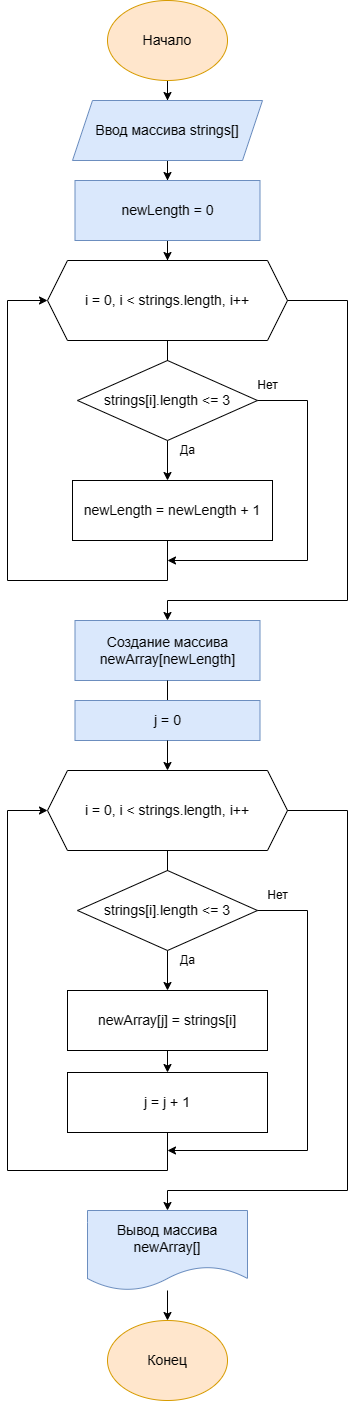

The diagram above was exported from draw.io. Its source (the exported page's mxGraphModel, read from the mxfile embedded in the PNG):
<mxGraphModel dx="1434" dy="796" grid="1" gridSize="10" guides="1" tooltips="1" connect="1" arrows="1" fold="1" page="1" pageScale="1" pageWidth="850" pageHeight="1100" math="0" shadow="0">
  <root>
    <mxCell id="0" />
    <mxCell id="1" parent="0" />
    <mxCell id="2AqtiWEjhXw5NKf2-kOx-25" value="" style="edgeStyle=orthogonalEdgeStyle;rounded=0;orthogonalLoop=1;jettySize=auto;html=1;fontFamily=Helvetica;fontSize=14;fontColor=default;" parent="1" source="2AqtiWEjhXw5NKf2-kOx-1" target="2AqtiWEjhXw5NKf2-kOx-21" edge="1">
      <mxGeometry relative="1" as="geometry" />
    </mxCell>
    <mxCell id="2AqtiWEjhXw5NKf2-kOx-1" value="&lt;font style=&quot;font-size: 14px;&quot;&gt;Начало&lt;/font&gt;" style="ellipse;whiteSpace=wrap;html=1;fillColor=#ffe6cc;strokeColor=#d79b00;" parent="1" vertex="1">
      <mxGeometry x="340" width="120" height="80" as="geometry" />
    </mxCell>
    <mxCell id="ErppqFFq7sXMKyS6zIhr-17" value="" style="edgeStyle=orthogonalEdgeStyle;rounded=0;orthogonalLoop=1;jettySize=auto;html=1;fontSize=14;" parent="1" source="2AqtiWEjhXw5NKf2-kOx-13" target="2AqtiWEjhXw5NKf2-kOx-18" edge="1">
      <mxGeometry relative="1" as="geometry" />
    </mxCell>
    <mxCell id="2AqtiWEjhXw5NKf2-kOx-13" value="&lt;font style=&quot;font-size: 14px;&quot;&gt;Вывод массива newArray[]&lt;/font&gt;" style="shape=document;whiteSpace=wrap;html=1;boundedLbl=1;fillColor=#dae8fc;strokeColor=#6c8ebf;" parent="1" vertex="1">
      <mxGeometry x="320" y="1210" width="160" height="80" as="geometry" />
    </mxCell>
    <mxCell id="2AqtiWEjhXw5NKf2-kOx-18" value="&lt;font style=&quot;font-size: 14px;&quot;&gt;Конец&lt;/font&gt;" style="ellipse;whiteSpace=wrap;html=1;fillColor=#ffe6cc;strokeColor=#d79b00;" parent="1" vertex="1">
      <mxGeometry x="340" y="1320" width="120" height="80" as="geometry" />
    </mxCell>
    <mxCell id="C53Pq1-Q6QnQIo_LQNwD-15" value="" style="edgeStyle=orthogonalEdgeStyle;rounded=0;orthogonalLoop=1;jettySize=auto;html=1;" parent="1" source="2AqtiWEjhXw5NKf2-kOx-21" target="C53Pq1-Q6QnQIo_LQNwD-1" edge="1">
      <mxGeometry relative="1" as="geometry" />
    </mxCell>
    <mxCell id="2AqtiWEjhXw5NKf2-kOx-21" value="Ввод массива strings[]" style="shape=parallelogram;perimeter=parallelogramPerimeter;whiteSpace=wrap;html=1;fixedSize=1;strokeColor=#6c8ebf;fontFamily=Helvetica;fontSize=14;fillColor=#dae8fc;" parent="1" vertex="1">
      <mxGeometry x="305" y="100" width="190" height="60" as="geometry" />
    </mxCell>
    <mxCell id="PHFZ5Zy9dEcgBh1o73VZ-2" value="" style="edgeStyle=orthogonalEdgeStyle;rounded=0;orthogonalLoop=1;jettySize=auto;html=1;" parent="1" source="C53Pq1-Q6QnQIo_LQNwD-1" target="PHFZ5Zy9dEcgBh1o73VZ-1" edge="1">
      <mxGeometry relative="1" as="geometry" />
    </mxCell>
    <mxCell id="C53Pq1-Q6QnQIo_LQNwD-1" value="&lt;font style=&quot;font-size: 14px;&quot;&gt;newLength = 0&lt;br&gt;&lt;/font&gt;" style="whiteSpace=wrap;html=1;fillColor=#dae8fc;strokeColor=#6c8ebf;" parent="1" vertex="1">
      <mxGeometry x="307.5" y="180" width="185" height="60" as="geometry" />
    </mxCell>
    <mxCell id="ErppqFFq7sXMKyS6zIhr-27" value="" style="edgeStyle=orthogonalEdgeStyle;rounded=0;orthogonalLoop=1;jettySize=auto;html=1;fontSize=14;startArrow=none;" parent="1" source="IKdz7xMe0Uw3uC1PH3XX-1" edge="1">
      <mxGeometry relative="1" as="geometry">
        <mxPoint x="400" y="480" as="targetPoint" />
      </mxGeometry>
    </mxCell>
    <mxCell id="PHFZ5Zy9dEcgBh1o73VZ-1" value="&lt;font style=&quot;font-size: 14px;&quot;&gt;i = 0, i &amp;lt; strings.length, i++&lt;/font&gt;" style="shape=hexagon;perimeter=hexagonPerimeter2;whiteSpace=wrap;html=1;fixedSize=1;" parent="1" vertex="1">
      <mxGeometry x="280" y="260" width="240" height="80" as="geometry" />
    </mxCell>
    <mxCell id="PHFZ5Zy9dEcgBh1o73VZ-5" value="&lt;span style=&quot;font-size: 14px;&quot;&gt;newLength =&amp;nbsp;&lt;/span&gt;&lt;span style=&quot;font-size: 14px;&quot;&gt;newLength + 1&lt;/span&gt;" style="rounded=0;whiteSpace=wrap;html=1;" parent="1" vertex="1">
      <mxGeometry x="305" y="480" width="200" height="60" as="geometry" />
    </mxCell>
    <mxCell id="PHFZ5Zy9dEcgBh1o73VZ-18" value="" style="edgeStyle=orthogonalEdgeStyle;rounded=0;orthogonalLoop=1;jettySize=auto;html=1;entryX=0;entryY=0.5;entryDx=0;entryDy=0;exitX=0.5;exitY=1;exitDx=0;exitDy=0;" parent="1" source="PHFZ5Zy9dEcgBh1o73VZ-5" target="PHFZ5Zy9dEcgBh1o73VZ-1" edge="1">
      <mxGeometry relative="1" as="geometry">
        <Array as="points">
          <mxPoint x="400" y="540" />
          <mxPoint x="400" y="580" />
          <mxPoint x="240" y="580" />
          <mxPoint x="240" y="300" />
        </Array>
        <mxPoint x="400" y="730" as="sourcePoint" />
      </mxGeometry>
    </mxCell>
    <mxCell id="IKdz7xMe0Uw3uC1PH3XX-1" value="&lt;span style=&quot;font-size: 14px;&quot;&gt;strings[i].length &amp;lt;= 3&lt;/span&gt;" style="rhombus;whiteSpace=wrap;html=1;" vertex="1" parent="1">
      <mxGeometry x="310" y="360" width="180" height="80" as="geometry" />
    </mxCell>
    <mxCell id="IKdz7xMe0Uw3uC1PH3XX-2" value="" style="edgeStyle=orthogonalEdgeStyle;rounded=0;orthogonalLoop=1;jettySize=auto;html=1;fontSize=14;endArrow=none;" edge="1" parent="1" source="PHFZ5Zy9dEcgBh1o73VZ-1" target="IKdz7xMe0Uw3uC1PH3XX-1">
      <mxGeometry relative="1" as="geometry">
        <mxPoint x="400" y="340" as="sourcePoint" />
        <mxPoint x="400" y="400" as="targetPoint" />
      </mxGeometry>
    </mxCell>
    <mxCell id="IKdz7xMe0Uw3uC1PH3XX-3" value="Да" style="text;html=1;align=center;verticalAlign=middle;resizable=0;points=[];autosize=1;strokeColor=none;fillColor=none;" vertex="1" parent="1">
      <mxGeometry x="400" y="435" width="40" height="30" as="geometry" />
    </mxCell>
    <mxCell id="IKdz7xMe0Uw3uC1PH3XX-4" value="Нет" style="text;html=1;align=center;verticalAlign=middle;resizable=0;points=[];autosize=1;strokeColor=none;fillColor=none;" vertex="1" parent="1">
      <mxGeometry x="480" y="370" width="40" height="30" as="geometry" />
    </mxCell>
    <mxCell id="IKdz7xMe0Uw3uC1PH3XX-5" value="" style="endArrow=classic;html=1;rounded=0;exitX=1;exitY=0.5;exitDx=0;exitDy=0;" edge="1" parent="1" source="IKdz7xMe0Uw3uC1PH3XX-1">
      <mxGeometry width="50" height="50" relative="1" as="geometry">
        <mxPoint x="400" y="430" as="sourcePoint" />
        <mxPoint x="400" y="560" as="targetPoint" />
        <Array as="points">
          <mxPoint x="540" y="400" />
          <mxPoint x="540" y="560" />
        </Array>
      </mxGeometry>
    </mxCell>
    <mxCell id="IKdz7xMe0Uw3uC1PH3XX-6" value="&lt;font style=&quot;font-size: 14px;&quot;&gt;Создание массива newArray[newLength]&lt;br&gt;&lt;/font&gt;" style="whiteSpace=wrap;html=1;fillColor=#dae8fc;strokeColor=#6c8ebf;" vertex="1" parent="1">
      <mxGeometry x="307.5" y="620" width="185" height="60" as="geometry" />
    </mxCell>
    <mxCell id="IKdz7xMe0Uw3uC1PH3XX-7" value="" style="endArrow=classic;html=1;rounded=0;exitX=1;exitY=0.5;exitDx=0;exitDy=0;entryX=0.5;entryY=0;entryDx=0;entryDy=0;" edge="1" parent="1" source="PHFZ5Zy9dEcgBh1o73VZ-1" target="IKdz7xMe0Uw3uC1PH3XX-6">
      <mxGeometry width="50" height="50" relative="1" as="geometry">
        <mxPoint x="640" y="580" as="sourcePoint" />
        <mxPoint x="540" y="600" as="targetPoint" />
        <Array as="points">
          <mxPoint x="580" y="300" />
          <mxPoint x="580" y="600" />
          <mxPoint x="400" y="600" />
        </Array>
      </mxGeometry>
    </mxCell>
    <mxCell id="IKdz7xMe0Uw3uC1PH3XX-17" value="" style="edgeStyle=orthogonalEdgeStyle;rounded=0;orthogonalLoop=1;jettySize=auto;html=1;fontSize=14;startArrow=none;" edge="1" parent="1" source="IKdz7xMe0Uw3uC1PH3XX-21">
      <mxGeometry relative="1" as="geometry">
        <mxPoint x="400" y="990" as="targetPoint" />
      </mxGeometry>
    </mxCell>
    <mxCell id="IKdz7xMe0Uw3uC1PH3XX-18" value="&lt;font style=&quot;font-size: 14px;&quot;&gt;i = 0, i &amp;lt; strings.length, i++&lt;/font&gt;" style="shape=hexagon;perimeter=hexagonPerimeter2;whiteSpace=wrap;html=1;fixedSize=1;" vertex="1" parent="1">
      <mxGeometry x="280" y="770" width="240" height="80" as="geometry" />
    </mxCell>
    <mxCell id="IKdz7xMe0Uw3uC1PH3XX-34" value="" style="edgeStyle=orthogonalEdgeStyle;rounded=0;orthogonalLoop=1;jettySize=auto;html=1;" edge="1" parent="1" source="IKdz7xMe0Uw3uC1PH3XX-19" target="IKdz7xMe0Uw3uC1PH3XX-30">
      <mxGeometry relative="1" as="geometry" />
    </mxCell>
    <mxCell id="IKdz7xMe0Uw3uC1PH3XX-19" value="&lt;span style=&quot;font-size: 14px;&quot;&gt;newArray[j] =&amp;nbsp;&lt;/span&gt;&lt;span style=&quot;font-size: 14px;&quot;&gt;strings[i]&lt;/span&gt;" style="rounded=0;whiteSpace=wrap;html=1;" vertex="1" parent="1">
      <mxGeometry x="300" y="990" width="200" height="60" as="geometry" />
    </mxCell>
    <mxCell id="IKdz7xMe0Uw3uC1PH3XX-20" value="" style="edgeStyle=orthogonalEdgeStyle;rounded=0;orthogonalLoop=1;jettySize=auto;html=1;entryX=0;entryY=0.5;entryDx=0;entryDy=0;exitX=0.5;exitY=1;exitDx=0;exitDy=0;" edge="1" parent="1" source="IKdz7xMe0Uw3uC1PH3XX-30" target="IKdz7xMe0Uw3uC1PH3XX-18">
      <mxGeometry relative="1" as="geometry">
        <Array as="points">
          <mxPoint x="400" y="1170" />
          <mxPoint x="240" y="1170" />
          <mxPoint x="240" y="810" />
        </Array>
        <mxPoint x="400" y="1240" as="sourcePoint" />
      </mxGeometry>
    </mxCell>
    <mxCell id="IKdz7xMe0Uw3uC1PH3XX-21" value="&lt;span style=&quot;font-size: 14px;&quot;&gt;strings[i].length &amp;lt;= 3&lt;/span&gt;" style="rhombus;whiteSpace=wrap;html=1;" vertex="1" parent="1">
      <mxGeometry x="310" y="870" width="180" height="80" as="geometry" />
    </mxCell>
    <mxCell id="IKdz7xMe0Uw3uC1PH3XX-22" value="" style="edgeStyle=orthogonalEdgeStyle;rounded=0;orthogonalLoop=1;jettySize=auto;html=1;fontSize=14;endArrow=none;" edge="1" parent="1" source="IKdz7xMe0Uw3uC1PH3XX-18" target="IKdz7xMe0Uw3uC1PH3XX-21">
      <mxGeometry relative="1" as="geometry">
        <mxPoint x="400" y="850" as="sourcePoint" />
        <mxPoint x="400" y="910" as="targetPoint" />
      </mxGeometry>
    </mxCell>
    <mxCell id="IKdz7xMe0Uw3uC1PH3XX-23" value="Да" style="text;html=1;align=center;verticalAlign=middle;resizable=0;points=[];autosize=1;strokeColor=none;fillColor=none;" vertex="1" parent="1">
      <mxGeometry x="400" y="945" width="40" height="30" as="geometry" />
    </mxCell>
    <mxCell id="IKdz7xMe0Uw3uC1PH3XX-24" value="Нет" style="text;html=1;align=center;verticalAlign=middle;resizable=0;points=[];autosize=1;strokeColor=none;fillColor=none;" vertex="1" parent="1">
      <mxGeometry x="490" y="880" width="40" height="30" as="geometry" />
    </mxCell>
    <mxCell id="IKdz7xMe0Uw3uC1PH3XX-25" value="" style="endArrow=classic;html=1;rounded=0;exitX=1;exitY=0.5;exitDx=0;exitDy=0;" edge="1" parent="1" source="IKdz7xMe0Uw3uC1PH3XX-21">
      <mxGeometry width="50" height="50" relative="1" as="geometry">
        <mxPoint x="400" y="940" as="sourcePoint" />
        <mxPoint x="400" y="1150" as="targetPoint" />
        <Array as="points">
          <mxPoint x="540" y="910" />
          <mxPoint x="540" y="1150" />
        </Array>
      </mxGeometry>
    </mxCell>
    <mxCell id="IKdz7xMe0Uw3uC1PH3XX-26" value="" style="endArrow=classic;html=1;rounded=0;exitX=1;exitY=0.5;exitDx=0;exitDy=0;" edge="1" parent="1" source="IKdz7xMe0Uw3uC1PH3XX-18">
      <mxGeometry width="50" height="50" relative="1" as="geometry">
        <mxPoint x="640" y="1090" as="sourcePoint" />
        <mxPoint x="400" y="1210" as="targetPoint" />
        <Array as="points">
          <mxPoint x="580" y="810" />
          <mxPoint x="580" y="1190" />
          <mxPoint x="400" y="1190" />
        </Array>
      </mxGeometry>
    </mxCell>
    <mxCell id="IKdz7xMe0Uw3uC1PH3XX-27" value="" style="endArrow=classic;html=1;rounded=0;exitX=0.5;exitY=1;exitDx=0;exitDy=0;" edge="1" parent="1" source="IKdz7xMe0Uw3uC1PH3XX-6">
      <mxGeometry width="50" height="50" relative="1" as="geometry">
        <mxPoint x="400" y="790" as="sourcePoint" />
        <mxPoint x="400" y="710" as="targetPoint" />
      </mxGeometry>
    </mxCell>
    <mxCell id="IKdz7xMe0Uw3uC1PH3XX-28" value="&lt;font style=&quot;font-size: 14px;&quot;&gt;j = 0&lt;br&gt;&lt;/font&gt;" style="whiteSpace=wrap;html=1;fillColor=#dae8fc;strokeColor=#6c8ebf;" vertex="1" parent="1">
      <mxGeometry x="307.5" y="700" width="185" height="40" as="geometry" />
    </mxCell>
    <mxCell id="IKdz7xMe0Uw3uC1PH3XX-29" value="" style="endArrow=classic;html=1;rounded=0;exitX=0.5;exitY=1;exitDx=0;exitDy=0;" edge="1" parent="1" source="IKdz7xMe0Uw3uC1PH3XX-28">
      <mxGeometry width="50" height="50" relative="1" as="geometry">
        <mxPoint x="400" y="880" as="sourcePoint" />
        <mxPoint x="400" y="770" as="targetPoint" />
      </mxGeometry>
    </mxCell>
    <mxCell id="IKdz7xMe0Uw3uC1PH3XX-30" value="&lt;span style=&quot;font-size: 14px;&quot;&gt;j = j + 1&lt;/span&gt;" style="rounded=0;whiteSpace=wrap;html=1;" vertex="1" parent="1">
      <mxGeometry x="300" y="1072" width="200" height="60" as="geometry" />
    </mxCell>
  </root>
</mxGraphModel>